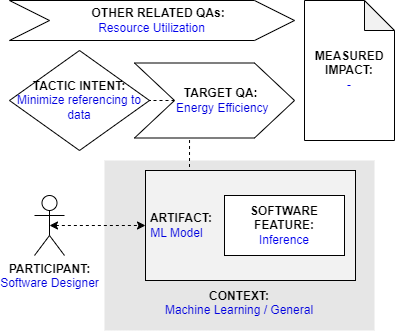

The diagram above was exported from draw.io. Its source (the exported page's mxGraphModel, read from the mxfile embedded in the PNG):
<mxGraphModel dx="2058" dy="1188" grid="1" gridSize="10" guides="1" tooltips="1" connect="1" arrows="1" fold="1" page="1" pageScale="1" pageWidth="827" pageHeight="1169" math="0" shadow="0">
  <root>
    <mxCell id="0" />
    <mxCell id="1" parent="0" />
    <mxCell id="qT-0_r0VVRt_dCbUm55m-2" value="&lt;b&gt;PARTICIPANT:&lt;/b&gt;&lt;br&gt;&lt;font color=&quot;#0000de&quot;&gt;Software Designer&lt;/font&gt;" style="shape=umlActor;verticalLabelPosition=bottom;verticalAlign=top;html=1;outlineConnect=0;" parent="1" vertex="1">
      <mxGeometry x="185" y="225" width="30" height="60" as="geometry" />
    </mxCell>
    <mxCell id="qT-0_r0VVRt_dCbUm55m-3" value="&lt;br&gt;&lt;br&gt;&lt;br&gt;&lt;br&gt;&lt;br&gt;&lt;br&gt;&lt;br&gt;&lt;br&gt;&lt;b&gt;&lt;font color=&quot;#000000&quot;&gt;CONTEXT:&lt;/font&gt;&lt;/b&gt;&lt;br&gt;Machine Learning / General" style="rounded=0;whiteSpace=wrap;html=1;fontColor=#0000DE;fillColor=#E6E6E6;strokeColor=none;" parent="1" vertex="1">
      <mxGeometry x="255" y="190" width="270" height="170" as="geometry" />
    </mxCell>
    <mxCell id="0PLh7_-vrQbvHsDU2Hkp-3" style="edgeStyle=orthogonalEdgeStyle;rounded=0;orthogonalLoop=1;jettySize=auto;html=1;exitX=0.25;exitY=0;exitDx=0;exitDy=0;entryX=0.344;entryY=0.988;entryDx=0;entryDy=0;entryPerimeter=0;endArrow=none;endFill=0;dashed=1;" parent="1" source="qT-0_r0VVRt_dCbUm55m-4" target="qT-0_r0VVRt_dCbUm55m-9" edge="1">
      <mxGeometry relative="1" as="geometry" />
    </mxCell>
    <mxCell id="qT-0_r0VVRt_dCbUm55m-4" value="&lt;b&gt;&lt;font color=&quot;#000000&quot;&gt;&amp;nbsp;ARTIFACT:&lt;br&gt;&lt;/font&gt;&lt;/b&gt;&amp;nbsp;ML&amp;nbsp;Model" style="rounded=0;whiteSpace=wrap;html=1;fontColor=#0000DE;fillColor=#F2F2F2;align=left;" parent="1" vertex="1">
      <mxGeometry x="296" y="200" width="210" height="110" as="geometry" />
    </mxCell>
    <mxCell id="qT-0_r0VVRt_dCbUm55m-5" style="edgeStyle=orthogonalEdgeStyle;rounded=0;orthogonalLoop=1;jettySize=auto;html=1;exitX=0.5;exitY=0.5;exitDx=0;exitDy=0;exitPerimeter=0;entryX=0;entryY=0.5;entryDx=0;entryDy=0;fontColor=#0000DE;startArrow=classic;startFill=1;dashed=1;" parent="1" source="qT-0_r0VVRt_dCbUm55m-2" target="qT-0_r0VVRt_dCbUm55m-4" edge="1">
      <mxGeometry relative="1" as="geometry" />
    </mxCell>
    <mxCell id="qT-0_r0VVRt_dCbUm55m-7" value="&lt;b&gt;SOFTWARE&lt;br&gt;FEATURE:&lt;br&gt;&lt;/b&gt;&lt;font color=&quot;#0000ed&quot;&gt;Inference&lt;/font&gt;" style="rounded=0;whiteSpace=wrap;html=1;fontColor=#000000;fillColor=#FFFFFF;" parent="1" vertex="1">
      <mxGeometry x="375" y="225" width="120" height="60" as="geometry" />
    </mxCell>
    <mxCell id="qT-0_r0VVRt_dCbUm55m-8" value="&lt;b&gt;&lt;font color=&quot;#000000&quot;&gt;TACTIC INTENT:&lt;/font&gt;&lt;/b&gt;&lt;br&gt;&lt;div&gt;Minimize referencing to data&lt;/div&gt;" style="rhombus;whiteSpace=wrap;html=1;fontColor=#0000DE;fillColor=#FFFFFF;" parent="1" vertex="1">
      <mxGeometry x="160" y="80" width="140" height="100" as="geometry" />
    </mxCell>
    <mxCell id="0PLh7_-vrQbvHsDU2Hkp-4" style="edgeStyle=orthogonalEdgeStyle;rounded=0;orthogonalLoop=1;jettySize=auto;html=1;exitX=0;exitY=0.5;exitDx=0;exitDy=0;entryX=1;entryY=0.5;entryDx=0;entryDy=0;dashed=1;endArrow=none;endFill=0;" parent="1" source="qT-0_r0VVRt_dCbUm55m-9" target="qT-0_r0VVRt_dCbUm55m-8" edge="1">
      <mxGeometry relative="1" as="geometry" />
    </mxCell>
    <mxCell id="qT-0_r0VVRt_dCbUm55m-9" value="&lt;b&gt;&amp;nbsp; &amp;nbsp; TARGET QA:&lt;/b&gt;&lt;br&gt;&lt;font color=&quot;#0000de&quot;&gt;&amp;nbsp; &amp;nbsp; &amp;nbsp;Energy Efficiency&lt;/font&gt;" style="shape=step;perimeter=stepPerimeter;whiteSpace=wrap;html=1;fixedSize=1;fontColor=#000000;fillColor=#FFFFFF;size=40;" parent="1" vertex="1">
      <mxGeometry x="285" y="92.5" width="160" height="75" as="geometry" />
    </mxCell>
    <mxCell id="0PLh7_-vrQbvHsDU2Hkp-1" value="&lt;b&gt;&amp;nbsp; &amp;nbsp; OTHER RELATED QAs:&lt;br&gt;&lt;/b&gt;&lt;font color=&quot;#0000ed&quot;&gt;Resource Utilization&lt;/font&gt;" style="shape=step;perimeter=stepPerimeter;whiteSpace=wrap;html=1;fixedSize=1;fontColor=#000000;fillColor=#FFFFFF;size=40;" parent="1" vertex="1">
      <mxGeometry x="160" y="30" width="285" height="40" as="geometry" />
    </mxCell>
    <mxCell id="0PLh7_-vrQbvHsDU2Hkp-2" value="&lt;b&gt;MEASURED&lt;/b&gt;&lt;br&gt;&lt;b&gt;IMPACT:&lt;/b&gt;&lt;br&gt;&lt;font color=&quot;#0000ed&quot;&gt;-&lt;/font&gt;" style="shape=note;whiteSpace=wrap;html=1;backgroundOutline=1;darkOpacity=0.05;" parent="1" vertex="1">
      <mxGeometry x="455" y="30" width="90" height="140" as="geometry" />
    </mxCell>
  </root>
</mxGraphModel>